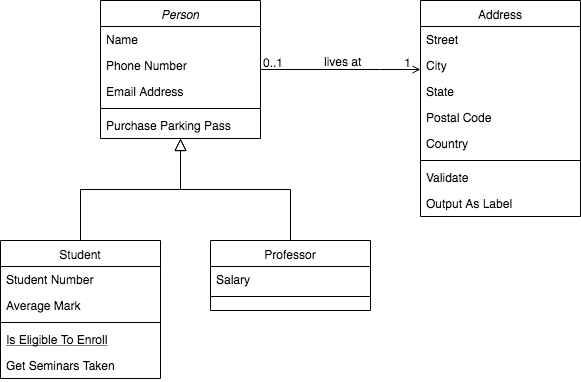

The diagram above was exported from draw.io. Its source (the exported page's mxGraphModel, read from the mxfile embedded in the PNG):
<mxGraphModel dx="1430" dy="885" grid="1" gridSize="10" guides="1" tooltips="1" connect="1" arrows="1" fold="0" page="1" pageScale="1" pageWidth="826" pageHeight="1169" background="#ffffff" math="0" shadow="0">
  <root>
    <mxCell id="0" />
    <mxCell id="1" parent="0" />
    <mxCell id="22" value="Person" style="swimlane;fontStyle=2;align=center;verticalAlign=top;childLayout=stackLayout;horizontal=1;startSize=26;horizontalStack=0;resizeParent=1;resizeLast=0;collapsible=1;marginBottom=0;swimlaneFillColor=#ffffff;rounded=0;shadow=0;strokeWidth=1;" parent="1" vertex="1">
      <mxGeometry x="210" y="190" width="160" height="138" as="geometry" />
    </mxCell>
    <mxCell id="23" value="Name" style="text;strokeColor=none;fillColor=none;align=left;verticalAlign=top;spacingLeft=4;spacingRight=4;overflow=hidden;rotatable=0;points=[[0,0.5],[1,0.5]];portConstraint=eastwest;" parent="22" vertex="1">
      <mxGeometry y="26" width="160" height="26" as="geometry" />
    </mxCell>
    <mxCell id="26" value="Phone Number" style="text;strokeColor=none;fillColor=none;align=left;verticalAlign=top;spacingLeft=4;spacingRight=4;overflow=hidden;rotatable=0;points=[[0,0.5],[1,0.5]];portConstraint=eastwest;rounded=0;shadow=0;html=0;" parent="22" vertex="1">
      <mxGeometry y="52" width="160" height="26" as="geometry" />
    </mxCell>
    <mxCell id="27" value="Email Address" style="text;strokeColor=none;fillColor=none;align=left;verticalAlign=top;spacingLeft=4;spacingRight=4;overflow=hidden;rotatable=0;points=[[0,0.5],[1,0.5]];portConstraint=eastwest;rounded=0;shadow=0;html=0;" parent="22" vertex="1">
      <mxGeometry y="78" width="160" height="26" as="geometry" />
    </mxCell>
    <mxCell id="24" value="" style="line;html=1;strokeWidth=1;fillColor=none;align=left;verticalAlign=middle;spacingTop=-1;spacingLeft=3;spacingRight=3;rotatable=0;labelPosition=right;points=[];portConstraint=eastwest;" parent="22" vertex="1">
      <mxGeometry y="104" width="160" height="8" as="geometry" />
    </mxCell>
    <mxCell id="25" value="Purchase Parking Pass" style="text;strokeColor=none;fillColor=none;align=left;verticalAlign=top;spacingLeft=4;spacingRight=4;overflow=hidden;rotatable=0;points=[[0,0.5],[1,0.5]];portConstraint=eastwest;" parent="22" vertex="1">
      <mxGeometry y="112" width="160" height="26" as="geometry" />
    </mxCell>
    <mxCell id="28" value="Student" style="swimlane;fontStyle=0;align=center;verticalAlign=top;childLayout=stackLayout;horizontal=1;startSize=26;horizontalStack=0;resizeParent=1;resizeLast=0;collapsible=1;marginBottom=0;swimlaneFillColor=#ffffff;rounded=0;shadow=0;strokeWidth=1;" parent="1" vertex="1">
      <mxGeometry x="110" y="430" width="160" height="138" as="geometry" />
    </mxCell>
    <mxCell id="29" value="Student Number" style="text;strokeColor=none;fillColor=none;align=left;verticalAlign=top;spacingLeft=4;spacingRight=4;overflow=hidden;rotatable=0;points=[[0,0.5],[1,0.5]];portConstraint=eastwest;" parent="28" vertex="1">
      <mxGeometry y="26" width="160" height="26" as="geometry" />
    </mxCell>
    <mxCell id="30" value="Average Mark" style="text;strokeColor=none;fillColor=none;align=left;verticalAlign=top;spacingLeft=4;spacingRight=4;overflow=hidden;rotatable=0;points=[[0,0.5],[1,0.5]];portConstraint=eastwest;rounded=0;shadow=0;html=0;" parent="28" vertex="1">
      <mxGeometry y="52" width="160" height="26" as="geometry" />
    </mxCell>
    <mxCell id="32" value="" style="line;html=1;strokeWidth=1;fillColor=none;align=left;verticalAlign=middle;spacingTop=-1;spacingLeft=3;spacingRight=3;rotatable=0;labelPosition=right;points=[];portConstraint=eastwest;" parent="28" vertex="1">
      <mxGeometry y="78" width="160" height="8" as="geometry" />
    </mxCell>
    <mxCell id="33" value="Is Eligible To Enroll" style="text;strokeColor=none;fillColor=none;align=left;verticalAlign=top;spacingLeft=4;spacingRight=4;overflow=hidden;rotatable=0;points=[[0,0.5],[1,0.5]];portConstraint=eastwest;fontStyle=4" parent="28" vertex="1">
      <mxGeometry y="86" width="160" height="26" as="geometry" />
    </mxCell>
    <mxCell id="34" value="Get Seminars Taken" style="text;strokeColor=none;fillColor=none;align=left;verticalAlign=top;spacingLeft=4;spacingRight=4;overflow=hidden;rotatable=0;points=[[0,0.5],[1,0.5]];portConstraint=eastwest;" parent="28" vertex="1">
      <mxGeometry y="112" width="160" height="26" as="geometry" />
    </mxCell>
    <mxCell id="35" value="" style="endArrow=block;endSize=10;endFill=0;shadow=0;strokeWidth=1;edgeStyle=orthogonalEdgeStyle;rounded=0;" parent="1" source="28" target="22" edge="1">
      <mxGeometry width="160" relative="1" as="geometry">
        <mxPoint x="190" y="270" as="sourcePoint" />
        <mxPoint x="190" y="270" as="targetPoint" />
        <Array as="points">
          <mxPoint x="190" y="379" />
          <mxPoint x="290" y="379" />
        </Array>
      </mxGeometry>
    </mxCell>
    <mxCell id="36" value="Professor" style="swimlane;fontStyle=0;align=center;verticalAlign=top;childLayout=stackLayout;horizontal=1;startSize=26;horizontalStack=0;resizeParent=1;resizeLast=0;collapsible=1;marginBottom=0;swimlaneFillColor=#ffffff;rounded=0;shadow=0;strokeWidth=1;" parent="1" vertex="1">
      <mxGeometry x="320" y="430" width="160" height="70" as="geometry" />
    </mxCell>
    <mxCell id="37" value="Salary" style="text;strokeColor=none;fillColor=none;align=left;verticalAlign=top;spacingLeft=4;spacingRight=4;overflow=hidden;rotatable=0;points=[[0,0.5],[1,0.5]];portConstraint=eastwest;" parent="36" vertex="1">
      <mxGeometry y="26" width="160" height="26" as="geometry" />
    </mxCell>
    <mxCell id="39" value="" style="line;html=1;strokeWidth=1;fillColor=none;align=left;verticalAlign=middle;spacingTop=-1;spacingLeft=3;spacingRight=3;rotatable=0;labelPosition=right;points=[];portConstraint=eastwest;" parent="36" vertex="1">
      <mxGeometry y="52" width="160" height="8" as="geometry" />
    </mxCell>
    <mxCell id="42" value="" style="endArrow=block;endSize=10;endFill=0;shadow=0;strokeWidth=1;edgeStyle=orthogonalEdgeStyle;rounded=0;" parent="1" source="36" target="22" edge="1">
      <mxGeometry width="160" relative="1" as="geometry">
        <mxPoint x="200" y="440" as="sourcePoint" />
        <mxPoint x="300" y="338" as="targetPoint" />
      </mxGeometry>
    </mxCell>
    <mxCell id="43" value="Address" style="swimlane;fontStyle=0;align=center;verticalAlign=top;childLayout=stackLayout;horizontal=1;startSize=26;horizontalStack=0;resizeParent=1;resizeLast=0;collapsible=1;marginBottom=0;swimlaneFillColor=#ffffff;rounded=0;shadow=0;strokeWidth=1;" parent="1" vertex="1">
      <mxGeometry x="530" y="190" width="160" height="216" as="geometry" />
    </mxCell>
    <mxCell id="44" value="Street" style="text;strokeColor=none;fillColor=none;align=left;verticalAlign=top;spacingLeft=4;spacingRight=4;overflow=hidden;rotatable=0;points=[[0,0.5],[1,0.5]];portConstraint=eastwest;" parent="43" vertex="1">
      <mxGeometry y="26" width="160" height="26" as="geometry" />
    </mxCell>
    <mxCell id="45" value="City" style="text;strokeColor=none;fillColor=none;align=left;verticalAlign=top;spacingLeft=4;spacingRight=4;overflow=hidden;rotatable=0;points=[[0,0.5],[1,0.5]];portConstraint=eastwest;rounded=0;shadow=0;html=0;" parent="43" vertex="1">
      <mxGeometry y="52" width="160" height="26" as="geometry" />
    </mxCell>
    <mxCell id="46" value="State" style="text;strokeColor=none;fillColor=none;align=left;verticalAlign=top;spacingLeft=4;spacingRight=4;overflow=hidden;rotatable=0;points=[[0,0.5],[1,0.5]];portConstraint=eastwest;rounded=0;shadow=0;html=0;" parent="43" vertex="1">
      <mxGeometry y="78" width="160" height="26" as="geometry" />
    </mxCell>
    <mxCell id="49" value="Postal Code" style="text;strokeColor=none;fillColor=none;align=left;verticalAlign=top;spacingLeft=4;spacingRight=4;overflow=hidden;rotatable=0;points=[[0,0.5],[1,0.5]];portConstraint=eastwest;rounded=0;shadow=0;html=0;" parent="43" vertex="1">
      <mxGeometry y="104" width="160" height="26" as="geometry" />
    </mxCell>
    <mxCell id="50" value="Country" style="text;strokeColor=none;fillColor=none;align=left;verticalAlign=top;spacingLeft=4;spacingRight=4;overflow=hidden;rotatable=0;points=[[0,0.5],[1,0.5]];portConstraint=eastwest;rounded=0;shadow=0;html=0;" parent="43" vertex="1">
      <mxGeometry y="130" width="160" height="26" as="geometry" />
    </mxCell>
    <mxCell id="47" value="" style="line;html=1;strokeWidth=1;fillColor=none;align=left;verticalAlign=middle;spacingTop=-1;spacingLeft=3;spacingRight=3;rotatable=0;labelPosition=right;points=[];portConstraint=eastwest;" parent="43" vertex="1">
      <mxGeometry y="156" width="160" height="8" as="geometry" />
    </mxCell>
    <mxCell id="48" value="Validate" style="text;strokeColor=none;fillColor=none;align=left;verticalAlign=top;spacingLeft=4;spacingRight=4;overflow=hidden;rotatable=0;points=[[0,0.5],[1,0.5]];portConstraint=eastwest;" parent="43" vertex="1">
      <mxGeometry y="164" width="160" height="26" as="geometry" />
    </mxCell>
    <mxCell id="51" value="Output As Label" style="text;strokeColor=none;fillColor=none;align=left;verticalAlign=top;spacingLeft=4;spacingRight=4;overflow=hidden;rotatable=0;points=[[0,0.5],[1,0.5]];portConstraint=eastwest;" parent="43" vertex="1">
      <mxGeometry y="190" width="160" height="26" as="geometry" />
    </mxCell>
    <mxCell id="52" value="" style="endArrow=open;edgeStyle=orthogonalEdgeStyle;shadow=0;strokeWidth=1;strokeColor=#000000;rounded=0;endFill=1;" parent="1" edge="1">
      <mxGeometry x="0.5" y="41" relative="1" as="geometry">
        <mxPoint x="370" y="259" as="sourcePoint" />
        <mxPoint x="530" y="259" as="targetPoint" />
        <Array as="points">
          <mxPoint x="490" y="259" />
          <mxPoint x="490" y="259" />
        </Array>
        <mxPoint x="-40" y="32" as="offset" />
      </mxGeometry>
    </mxCell>
    <mxCell id="53" value="0..1" style="resizable=0;align=left;verticalAlign=bottom;labelBackgroundColor=none;fontSize=12;" parent="52" connectable="0" vertex="1">
      <mxGeometry x="-1" relative="1" as="geometry">
        <mxPoint y="4" as="offset" />
      </mxGeometry>
    </mxCell>
    <mxCell id="54" value="1" style="resizable=0;align=right;verticalAlign=bottom;labelBackgroundColor=none;fontSize=12;" parent="52" connectable="0" vertex="1">
      <mxGeometry x="1" relative="1" as="geometry">
        <mxPoint x="-7" y="4" as="offset" />
      </mxGeometry>
    </mxCell>
    <mxCell id="57" value="lives at" style="text;html=1;resizable=0;points=[];;align=center;verticalAlign=middle;labelBackgroundColor=none;rounded=0;shadow=0;strokeWidth=1;fontSize=12;" parent="52" vertex="1" connectable="0">
      <mxGeometry x="0.5" y="49" relative="1" as="geometry">
        <mxPoint x="-38" y="40" as="offset" />
      </mxGeometry>
    </mxCell>
  </root>
</mxGraphModel>